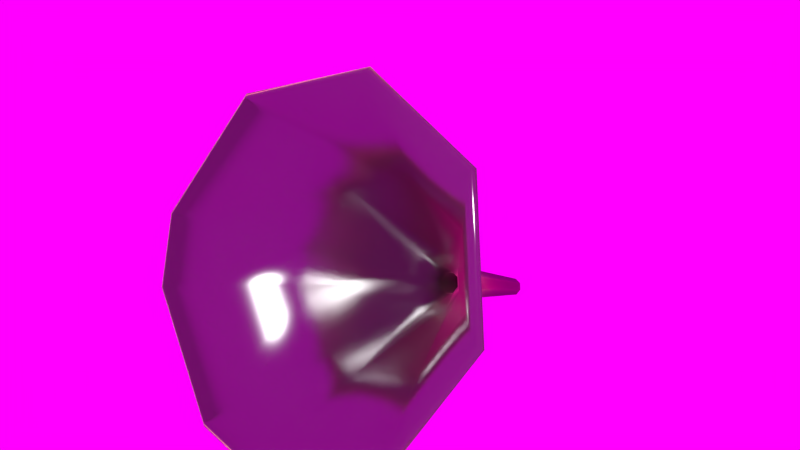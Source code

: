 # Source: Funnel003.blend  (saved by Blender 2.91.10; exported with 4.5.12 LTS)
import bpy
from mathutils import Matrix  # noqa: F401  (used for matrix-valued properties, if any)

bpy.ops.wm.read_factory_settings(use_empty=True)
scene = bpy.context.scene
scene.name = 'Scene'

# ---- images (referenced by path relative to the original .blend; pixels are not part of the script)
import os
ASSET_DIR = os.environ.get("B2B_ASSET_DIR", "")  # directory of the original .blend (textures are referenced by path, not embedded)
HERE = os.path.dirname(os.path.abspath(__file__))  # packed textures are extracted next to this script under _unpacked/

def load_image(name, relpath, width, height, colorspace="sRGB"):
    """Load a texture the original file referenced (path relative to the .blend, or extracted next to this script)."""
    p = next((c for c in (os.path.join(HERE, relpath), os.path.join(ASSET_DIR, relpath)) if relpath and os.path.exists(c)), "")
    if p:
        img = bpy.data.images.load(p, check_existing=True)
        img.name = name
    else:  # same state as the original file: an image datablock whose file is absent (Cycles renders it pink)
        img = bpy.data.images.new(name, width, height)
        img.source = "FILE"
        img.filepath = "//" + (relpath or name)
    img.colorspace_settings.name = colorspace
    return img
img_metalbare0074_1_m_jpg_001 = load_image('MetalBare0074_1_M.jpg.001', 'textures/MetalBare0074_1_M.jpg', 1024, 1024, 'sRGB')
img_decalsstain0025_2_s_jpg = load_image('DecalsStain0025_2_S.jpg', 'textures/DecalsStain0025_2_S.jpg', 1024, 1024, 'sRGB')
img_fiberglass0006_m_jpg_003 = load_image('Fiberglass0006_M.jpg.003', 'textures/Fiberglass0006_M.jpg', 1024, 1024, 'sRGB')
img_metal_v2_1081_jpg = load_image('Metal_V2_1081.JPG', 'textures/Metal_V2_1081.JPG', 1024, 1024, 'sRGB')
img_splatterplastic0026_s_jpg = load_image('SplatterPlastic0026_S.jpg', 'textures/SplatterPlastic0026_S.jpg', 1024, 1024, 'sRGB')
img_metalbare0099_2_s_jpg = load_image('MetalBare0099_2_S.jpg', 'textures/MetalBare0099_2_S.jpg', 1024, 1024, 'sRGB')
img_sf_ggp_hdr = load_image('SF_GGP.hdr', 'textures/SF_GGP.hdr', 1024, 1024, 'sRGB')

# ---- materials (node trees are filled in below, after node groups)
mat_material = bpy.data.materials.new('Material')
mat_material.alpha_threshold = 0.0
mat_material.roughness = 0.5
mat_material.line_color = (0.0, 0.0, 0.0, 1.0)

# ---- material node trees
mat_material.use_nodes = True; mat_material.node_tree.nodes.clear()
_N = mat_material.node_tree.nodes; _L = mat_material.node_tree.links
n0 = _N.new('ShaderNodeBsdfDiffuse'); n0.name = 'Diffuse BSDF.003'; n0.location = (102, 2370)
n1 = _N.new('ShaderNodeHueSaturation'); n1.name = 'Hue Saturation Value'; n1.location = (-78, 2467)
n1.inputs[1].default_value = 1.3
n2 = _N.new('ShaderNodeBsdfAnisotropic'); n2.name = 'Glossy BSDF.001'; n2.location = (120, 2230)
n2.distribution = 'BECKMANN'
n3 = _N.new('ShaderNodeMixShader'); n3.name = 'Mix Shader.004'; n3.location = (379, 2257)
n3.width = 150
n3.inputs[0].default_value = 0.3
n4 = _N.new('ShaderNodeBsdfTranslucent'); n4.name = 'Translucent BSDF.001'; n4.location = (417, 2080)
n4.width = 150
n5 = _N.new('ShaderNodeMixShader'); n5.name = 'Mix Shader.005'; n5.location = (713, 2271)
n5.width = 150
n5.inputs[0].default_value = 0.4
n6 = _N.new('ShaderNodeTexImage'); n6.name = 'Image Texture.005'; n6.location = (381, 2573)
n6.width = 150
n6.image = img_metalbare0074_1_m_jpg_001
n6.projection = 'BOX'
n7 = _N.new('ShaderNodeBrightContrast'); n7.name = 'Bright/Contrast.005'; n7.location = (675, 2526)
n7.inputs[1].default_value = -0.1
n8 = _N.new('ShaderNodeValToRGB'); n8.name = 'ColorRamp.002'; n8.location = (916, 2594)
while len(n8.color_ramp.elements) > 1: n8.color_ramp.elements.remove(n8.color_ramp.elements[-1])
n8.color_ramp.elements[0].position = 0.04545; n8.color_ramp.elements[0].color = (1.0, 1.0, 1.0, 1.0)
_e = n8.color_ramp.elements.new(0.05); _e.color = (1.0, 1.0, 1.0, 1.0)
n9 = _N.new('ShaderNodeBsdfDiffuse'); n9.name = 'Diffuse BSDF.004'; n9.location = (856, 2378)
n10 = _N.new('ShaderNodeTexImage'); n10.name = 'Image Texture.003'; n10.location = (-442, 2142)
n10.width = 150
n10.image = img_decalsstain0025_2_s_jpg
n11 = _N.new('ShaderNodeTexImage'); n11.name = 'Image Texture.004'; n11.location = (-481, 2576)
n11.width = 150
n11.image = img_fiberglass0006_m_jpg_003
n11.projection = 'BOX'
n12 = _N.new('ShaderNodeBrightContrast'); n12.name = 'Bright/Contrast.003'; n12.location = (-270, 2465)
n12.inputs[1].default_value = 0.2
n12.inputs[2].default_value = -0.2
n13 = _N.new('ShaderNodeMixShader'); n13.name = 'Mix Shader.006'; n13.location = (1241, 2291)
n13.width = 150
n14 = _N.new('ShaderNodeMapping'); n14.name = 'Mapping.001'; n14.location = (-755, 2325)
n14.inputs[3].default_value = (1.0, 1.5, 1.0)
n15 = _N.new('ShaderNodeEmission'); n15.name = 'Emission'; n15.location = (1952, 2497)
n15.width = 150
n15.inputs[0].default_value = (0.8, 0.8, 0.8, 1.0)
n16 = _N.new('ShaderNodeTexImage'); n16.name = 'Image Texture.006'; n16.location = (1247, 2562)
n16.width = 150
n16.image = img_metal_v2_1081_jpg
n16.projection = 'BOX'
n17 = _N.new('ShaderNodeBsdfDiffuse'); n17.name = 'Diffuse BSDF.005'; n17.location = (1619, 2357)
n18 = _N.new('ShaderNodeValToRGB'); n18.name = 'ColorRamp.003'; n18.location = (1479, 2723)
while len(n18.color_ramp.elements) > 1: n18.color_ramp.elements.remove(n18.color_ramp.elements[-1])
n18.color_ramp.elements[0].position = 0.08636; n18.color_ramp.elements[0].color = (0.3662, 0.3662, 0.3662, 1.0)
_e = n18.color_ramp.elements.new(0.09545); _e.color = (1.0, 1.0, 1.0, 1.0)
n19 = _N.new('ShaderNodeMix'); n19.name = 'Mix.002'; n19.location = (1322, 2041)
n19.width = 100
n19.data_type = 'RGBA'
n19.inputs[0].default_value = 1.0
n20 = _N.new('ShaderNodeMix'); n20.name = 'Mix.003'; n20.location = (2091, 2173)
n20.width = 100
n20.data_type = 'RGBA'
n20.inputs[0].default_value = 0.98
n21 = _N.new('ShaderNodeBrightContrast'); n21.name = 'Bright/Contrast.004'; n21.location = (-202, 2286)
n21.inputs[2].default_value = -0.2
n22 = _N.new('ShaderNodeBsdfAnisotropic'); n22.name = 'Glossy BSDF.002'; n22.location = (2271, 2461)
n22.distribution = 'BECKMANN'
n22.inputs[0].default_value = (0.8, 0.6718, 0.399, 1.0)
n22.inputs[1].default_value = 0.3162
n23 = _N.new('ShaderNodeMixShader'); n23.name = 'Mix Shader.008'; n23.location = (2528, 2369)
n23.width = 150
n23.inputs[0].default_value = 0.9
n24 = _N.new('ShaderNodeMixShader'); n24.name = 'Mix Shader.007'; n24.location = (2042, 2346)
n24.width = 150
n25 = _N.new('ShaderNodeBsdfAnisotropic'); n25.name = 'Glossy BSDF'; n25.location = (1834, 69)
n25.distribution = 'BECKMANN'
n25.inputs[1].default_value = 0.5477
n26 = _N.new('ShaderNodeBsdfDiffuse'); n26.name = 'Diffuse BSDF'; n26.location = (1830, 209)
n26.inputs[0].default_value = (1.0, 0.8193, 0.4151, 1.0)
n27 = _N.new('ShaderNodeMixShader'); n27.name = 'Mix Shader'; n27.location = (2027, 159)
n27.width = 150
n27.inputs[0].default_value = 0.3
n28 = _N.new('ShaderNodeTexImage'); n28.name = 'Image Texture.001'; n28.location = (1724, -154)
n28.width = 150
n28.image = img_metalbare0074_1_m_jpg_001
n28.projection = 'BOX'
n29 = _N.new('ShaderNodeMixShader'); n29.name = 'Mix Shader.001'; n29.location = (2422, 190)
n29.width = 150
n30 = _N.new('ShaderNodeBsdfDiffuse'); n30.name = 'Diffuse BSDF.001'; n30.location = (2189, -91)
n31 = _N.new('ShaderNodeTexImage'); n31.name = 'Image Texture.002'; n31.location = (2424, -131)
n31.width = 150
n31.image = img_splatterplastic0026_s_jpg
n31.projection = 'BOX'
n32 = _N.new('ShaderNodeInvert'); n32.name = 'Invert'; n32.location = (2659, 348)
n32.width = 90
n33 = _N.new('ShaderNodeBsdfDiffuse'); n33.name = 'Diffuse BSDF.002'; n33.location = (2779, 7)
n34 = _N.new('ShaderNodeMix'); n34.name = 'Mix'; n34.location = (2635, -75)
n34.width = 100
n34.data_type = 'RGBA'
n34.inputs[0].default_value = 1.0
n34.inputs[7].default_value = (0.09638, 0.06421, 0.06591, 1.0)
n35 = _N.new('ShaderNodeRGBToBW'); n35.name = 'RGB to BW'; n35.location = (2544, 319)
n35.width = 80
n36 = _N.new('ShaderNodeRGBToBW'); n36.name = 'RGB to BW.001'; n36.location = (2093, -9)
n36.width = 80
n37 = _N.new('ShaderNodeBrightContrast'); n37.name = 'Bright/Contrast'; n37.location = (1920, -150)
n37.inputs[1].default_value = -0.3
n37.inputs[2].default_value = 0.2
n38 = _N.new('ShaderNodeBrightContrast'); n38.name = 'Bright/Contrast.002'; n38.location = (2208, 96)
n38.inputs[1].default_value = 0.668
n38.inputs[2].default_value = 1.0
n39 = _N.new('ShaderNodeMixShader'); n39.name = 'Mix Shader.002'; n39.location = (2978, 114)
n39.width = 150
n40 = _N.new('ShaderNodeTexImage'); n40.name = 'Image Texture'; n40.location = (1359, 168)
n40.width = 150
n40.image = img_metalbare0099_2_s_jpg
n40.projection = 'BOX'
n41 = _N.new('ShaderNodeValToRGB'); n41.name = 'ColorRamp'; n41.location = (1561, 106)
n41.width = 233
while len(n41.color_ramp.elements) > 1: n41.color_ramp.elements.remove(n41.color_ramp.elements[-1])
n41.color_ramp.elements[0].position = 0.1604; n41.color_ramp.elements[0].color = (0.417, 0.4105, 0.3911, 1.0)
_e = n41.color_ramp.elements.new(0.4654); _e.color = (0.6324, 0.6324, 0.6324, 1.0)
n42 = _N.new('ShaderNodeTexImage'); n42.name = 'Image Texture.007'; n42.location = (2407, -422)
n42.width = 150
n42.image = img_metalbare0099_2_s_jpg
n42.projection = 'BOX'
n43 = _N.new('ShaderNodeBsdfAnisotropic'); n43.name = 'Glossy BSDF.003'; n43.location = (3105, -87)
n43.distribution = 'BECKMANN'
n43.inputs[1].default_value = 0.2646
n44 = _N.new('ShaderNodeBrightContrast'); n44.name = 'Bright/Contrast.001'; n44.location = (2805, 312)
n44.inputs[2].default_value = 1.0
n45 = _N.new('ShaderNodeMix'); n45.name = 'Mix.001'; n45.location = (3127, -301)
n45.width = 100
n45.data_type = 'RGBA'
n45.inputs[0].default_value = 0.998
n46 = _N.new('ShaderNodeMix'); n46.name = 'Mix.004'; n46.location = (3558, -197)
n46.width = 100
n46.data_type = 'RGBA'
n46.inputs[0].default_value = 0.002
n47 = _N.new('ShaderNodeValToRGB'); n47.name = 'ColorRamp.001'; n47.location = (2713, -348)
n47.width = 233
while len(n47.color_ramp.elements) > 1: n47.color_ramp.elements.remove(n47.color_ramp.elements[-1])
n47.color_ramp.elements[0].position = 0.1981; n47.color_ramp.elements[0].color = (0.09382, 0.09382, 0.09382, 1.0)
_e = n47.color_ramp.elements.new(0.3758); _e.color = (0.3059, 0.3059, 0.3059, 1.0)
n48 = _N.new('ShaderNodeMixShader'); n48.name = 'Mix Shader.003'; n48.location = (3408, 99)
n48.width = 150
n49 = _N.new('ShaderNodeBsdfTranslucent'); n49.name = 'Translucent BSDF'; n49.location = (3472, -69)
n49.width = 150
n49.inputs[0].default_value = (1.0, 0.891, 0.607, 1.0)
n50 = _N.new('ShaderNodeInvert'); n50.name = 'Invert.001'; n50.location = (3277, -347)
n50.width = 90
n51 = _N.new('ShaderNodeFresnel'); n51.name = 'Fresnel'; n51.location = (3660, 236)
n51.width = 150
n51.inputs[0].default_value = 1.46
n52 = _N.new('ShaderNodeMixShader'); n52.name = 'Mix Shader.009'; n52.location = (3906, 110)
n52.width = 150
n53 = _N.new('ShaderNodeTexCoord'); n53.name = 'Texture Coordinate'; n53.location = (1151, 153)
n53.width = 150
n54 = _N.new('ShaderNodeTexImage'); n54.name = 'Image Texture.008'; n54.location = (3501, 560)
n54.width = 150
n54.image = img_metal_v2_1081_jpg
n54.projection = 'BOX'
n55 = _N.new('ShaderNodeBrightContrast'); n55.name = 'Bright/Contrast.006'; n55.location = (3690, 457)
n55.inputs[2].default_value = 0.1
n56 = _N.new('ShaderNodeBsdfDiffuse'); n56.name = 'Diffuse BSDF.006'; n56.location = (4059, 298)
n57 = _N.new('ShaderNodeHueSaturation'); n57.name = 'Hue Saturation Value.001'; n57.location = (3871, 419)
n57.inputs[1].default_value = 1.2
n58 = _N.new('ShaderNodeValToRGB'); n58.name = 'ColorRamp.004'; n58.location = (4108, 590)
while len(n58.color_ramp.elements) > 1: n58.color_ramp.elements.remove(n58.color_ramp.elements[-1])
n58.color_ramp.elements[0].position = 0.04091; n58.color_ramp.elements[0].color = (0.1498, 0.1498, 0.1498, 1.0)
_e = n58.color_ramp.elements.new(0.1636); _e.color = (1.0, 1.0, 1.0, 1.0)
n59 = _N.new('ShaderNodeOutputMaterial'); n59.name = 'Material Output'; n59.location = (5258, 16)
n59.width = 119
n60 = _N.new('ShaderNodeMixShader'); n60.name = 'Mix Shader.010'; n60.location = (4394, 158)
n60.width = 150
n61 = _N.new('ShaderNodeMixShader'); n61.name = 'Mix Shader.011'; n61.location = (4859, 154)
n61.width = 150
n62 = _N.new('ShaderNodeBsdfAnisotropic'); n62.name = 'Glossy BSDF.004'; n62.location = (4406, 40)
n62.distribution = 'BECKMANN'
n62.inputs[1].default_value = 0.3162
n63 = _N.new('ShaderNodeValToRGB'); n63.name = 'ColorRamp.005'; n63.location = (4489, 445)
n63.width = 231
while len(n63.color_ramp.elements) > 1: n63.color_ramp.elements.remove(n63.color_ramp.elements[-1])
n63.color_ramp.elements[0].position = 0.0; n63.color_ramp.elements[0].color = (0.0, 0.0, 0.0, 1.0)
_e = n63.color_ramp.elements.new(0.2952); _e.color = (0.04877, 0.04877, 0.04877, 1.0)
n64 = _N.new('ShaderNodeDisplacement'); n64.name = 'Displacement'; n64.location = (4408, -91)
n64.inputs[1].default_value = 0.0
n64.inputs[2].default_value = 0.1
n65 = _N.new('ShaderNodeMath'); n65.name = 'Math'; n65.location = (-41, 2258)
n65.operation = 'POWER'
n65.inputs[2].default_value = 0.0
_L.new(n14.outputs[0], n10.inputs[0])
_L.new(n10.outputs[0], n21.inputs[0])
_L.new(n3.outputs[0], n5.inputs[1])
_L.new(n2.outputs[0], n3.inputs[2])
_L.new(n0.outputs[0], n3.inputs[1])
_L.new(n11.outputs[0], n12.inputs[0])
_L.new(n14.outputs[0], n11.inputs[0])
_L.new(n12.outputs[0], n1.inputs[4])
_L.new(n1.outputs[0], n0.inputs[0])
_L.new(n4.outputs[0], n5.inputs[2])
_L.new(n11.outputs[0], n4.inputs[0])
_L.new(n6.outputs[0], n7.inputs[0])
_L.new(n7.outputs[0], n9.inputs[0])
_L.new(n7.outputs[0], n8.inputs[0])
_L.new(n9.outputs[0], n13.inputs[1])
_L.new(n8.outputs[0], n13.inputs[0])
_L.new(n14.outputs[0], n6.inputs[0])
_L.new(n5.outputs[0], n13.inputs[2])
_L.new(n19.outputs[2], n20.inputs[7])
_L.new(n11.outputs[0], n19.inputs[6])
_L.new(n13.outputs[0], n24.inputs[2])
_L.new(n17.outputs[0], n24.inputs[1])
_L.new(n14.outputs[0], n16.inputs[0])
_L.new(n16.outputs[0], n18.inputs[0])
_L.new(n18.outputs[0], n24.inputs[0])
_L.new(n16.outputs[0], n17.inputs[0])
_L.new(n18.outputs[0], n20.inputs[6])
_L.new(n24.outputs[0], n23.inputs[2])
_L.new(n22.outputs[0], n23.inputs[1])
_L.new(n26.outputs[0], n27.inputs[1])
_L.new(n25.outputs[0], n27.inputs[2])
_L.new(n53.outputs[0], n40.inputs[0])
_L.new(n40.outputs[0], n41.inputs[0])
_L.new(n41.outputs[0], n25.inputs[0])
_L.new(n27.outputs[0], n29.inputs[1])
_L.new(n29.outputs[0], n39.inputs[1])
_L.new(n30.outputs[0], n29.inputs[2])
_L.new(n28.outputs[0], n37.inputs[0])
_L.new(n53.outputs[0], n28.inputs[0])
_L.new(n37.outputs[0], n30.inputs[0])
_L.new(n37.outputs[0], n36.inputs[0])
_L.new(n39.outputs[0], n48.inputs[1])
_L.new(n33.outputs[0], n39.inputs[2])
_L.new(n53.outputs[0], n31.inputs[0])
_L.new(n31.outputs[0], n34.inputs[6])
_L.new(n31.outputs[0], n35.inputs[0])
_L.new(n35.outputs[0], n32.inputs[1])
_L.new(n44.outputs[0], n39.inputs[0])
_L.new(n32.outputs[0], n44.inputs[0])
_L.new(n34.outputs[2], n33.inputs[0])
_L.new(n36.outputs[0], n38.inputs[0])
_L.new(n38.outputs[0], n29.inputs[0])
_L.new(n48.outputs[0], n52.inputs[1])
_L.new(n43.outputs[0], n48.inputs[2])
_L.new(n42.outputs[0], n47.inputs[0])
_L.new(n44.outputs[0], n48.inputs[0])
_L.new(n44.outputs[0], n45.inputs[6])
_L.new(n45.outputs[2], n46.inputs[6])
_L.new(n47.outputs[0], n43.inputs[0])
_L.new(n53.outputs[0], n42.inputs[0])
_L.new(n42.outputs[0], n50.inputs[1])
_L.new(n49.outputs[0], n52.inputs[2])
_L.new(n50.outputs[0], n46.inputs[7])
_L.new(n51.outputs[0], n52.inputs[0])
_L.new(n60.outputs[0], n61.inputs[1])
_L.new(n52.outputs[0], n60.inputs[2])
_L.new(n56.outputs[0], n60.inputs[1])
_L.new(n54.outputs[0], n55.inputs[0])
_L.new(n53.outputs[0], n54.inputs[0])
_L.new(n55.outputs[0], n57.inputs[4])
_L.new(n57.outputs[0], n56.inputs[0])
_L.new(n57.outputs[0], n58.inputs[0])
_L.new(n58.outputs[0], n60.inputs[0])
_L.new(n61.outputs[0], n59.inputs[0])
_L.new(n62.outputs[0], n61.inputs[2])
_L.new(n58.outputs[0], n63.inputs[0])
_L.new(n63.outputs[0], n61.inputs[0])
_L.new(n46.outputs[2], n64.inputs[0])
_L.new(n64.outputs[0], n59.inputs[2])
_L.new(n21.outputs[0], n65.inputs[0])
_L.new(n65.outputs[0], n2.inputs[1])
n59.is_active_output = True

# ---- world
world_world = bpy.data.worlds.new('World'); scene.world = world_world
world_world.use_nodes = True; world_world.node_tree.nodes.clear()
_N = world_world.node_tree.nodes; _L = world_world.node_tree.links
n0 = _N.new('ShaderNodeOutputWorld'); n0.name = 'World Output'; n0.location = (300, 300)
n0.width = 120
n1 = _N.new('ShaderNodeBackground'); n1.name = 'Background'; n1.location = (10, 300)
n1.width = 150
n2 = _N.new('ShaderNodeTexEnvironment'); n2.name = 'Environment Texture'; n2.location = (-190, 300)
n2.width = 150
n2.image = img_sf_ggp_hdr
_L.new(n1.outputs[0], n0.inputs[0])
_L.new(n2.outputs[0], n1.inputs[0])
n0.is_active_output = True
world_world.color = (0.05088, 0.05088, 0.05088)
world_world.use_sun_shadow = False
world_world.sun_shadow_jitter_overblur = 0.0
world_world.cycles.sampling_method = 'MANUAL'
world_world.cycles.sample_map_resolution = 256

# ---- meshes
me_funnel = bpy.data.meshes.new('Funnel')
me_funnel.from_pydata([(2.41e-19, 0.05495, 0.2224), (-0.08839, 0.03886, 0.1895), (-0.125, -3.725e-09, 0.1101), (-0.1155, -0.02103, 0.06714), (-0.04784, -0.05077, 0.006376), (-1.887e-08, -0.05495, -0.00217), (0.08839, -0.03886, 0.03071), (0.125, 0.0, 0.1101), (0.08839, 0.03886, 0.1895), (-6.01e-09, 0.1404, 0.05573), (-0.009113, 0.1387, 0.05234), (-0.01289, 0.1347, 0.04416), (-0.01191, 0.1326, 0.03973), (-0.004932, 0.1295, 0.03346), (-7.956e-09, 0.1291, 0.03258), (0.009113, 0.1307, 0.03597), (0.01289, 0.1347, 0.04416), (0.009113, 0.1387, 0.05234), (-6.946e-09, 0.2188, 0.01015), (-0.004551, 0.218, 0.008458), (-0.006436, 0.216, 0.00437), (-0.005946, 0.2149, 0.002158), (-0.002463, 0.2134, -0.0009703), (-7.918e-09, 0.2132, -0.00141), (0.004551, 0.214, 0.0002828), (0.006436, 0.216, 0.00437), (0.004551, 0.218, 0.008458), (0.04835, 0.0893, 0.1202), (-1.336e-08, 0.03798, 0.01538), (-0.04835, 0.0893, 0.1202), (0.04835, 0.04678, 0.03337), (-0.06838, 0.06804, 0.0768), (-0.06318, 0.05654, 0.05329), (0.06838, 0.06804, 0.0768), (-0.02617, 0.04027, 0.02006), (-3.035e-09, 0.0981, 0.1382), (0.01837, 0.1271, 0.06836), (-9.231e-09, 0.1076, 0.02852), (-0.01837, 0.1271, 0.06836), (0.01837, 0.1109, 0.03536), (-0.02598, 0.119, 0.05186), (-0.024, 0.1146, 0.04293), (0.02598, 0.119, 0.05186), (-0.009941, 0.1084, 0.0303), (-5.308e-09, 0.1304, 0.07519), (2.365e-19, 0.05089, 0.2203), (-0.0858, 0.03526, 0.1884), (-0.1213, -0.002457, 0.1113), (-0.1121, -0.02287, 0.0696), (-0.04643, -0.05174, 0.01062), (-1.887e-08, -0.0558, 0.002321), (0.0858, -0.04018, 0.03424), (0.1213, -0.002457, 0.1113), (0.0858, 0.03526, 0.1884), (-6.01e-09, 0.1369, 0.05277), (-0.006151, 0.1358, 0.05048), (-0.008698, 0.1331, 0.04496), (-0.008036, 0.1316, 0.04197), (-0.003329, 0.1296, 0.03774), (-7.956e-09, 0.1293, 0.03715), (0.006151, 0.1304, 0.03944), (0.008698, 0.1331, 0.04496), (0.006151, 0.1358, 0.05048), (-6.06e-09, 0.1404, 0.05014), (-0.005569, 0.1394, 0.04807), (-0.007875, 0.137, 0.04307), (-0.007276, 0.1356, 0.04036), (-0.003014, 0.1338, 0.03653), (-7.935e-09, 0.1335, 0.03599), (0.005569, 0.1345, 0.03806), (0.007875, 0.137, 0.04307), (0.005569, 0.1394, 0.04807), (-6.946e-09, 0.2166, 0.006193), (-0.001327, 0.2163, 0.005699), (-0.001877, 0.2157, 0.004507), (-0.001734, 0.2154, 0.003862), (-0.0007181, 0.215, 0.00295), (-7.918e-09, 0.2149, 0.002822), (0.001327, 0.2151, 0.003315), (0.001877, 0.2157, 0.004507), (0.001327, 0.2163, 0.005699), (-7.918e-09, 0.2141, 0.003144), (0.001368, 0.2156, 0.006111), (-0.0007404, 0.2142, 0.003277), (0.001935, 0.215, 0.004882), (-0.001788, 0.2146, 0.004217), (-0.001935, 0.215, 0.004882), (0.001368, 0.2144, 0.003653), (-6.938e-09, 0.2158, 0.00662), (-0.001368, 0.2156, 0.006111), (-0.001879, 0.2063, 0.01122), (-6.831e-09, 0.2066, 0.01192), (-7.92e-09, 0.2043, 0.007146), (-0.001017, 0.2044, 0.007327), (0.001879, 0.2063, 0.01122), (0.002658, 0.2055, 0.009533), (-0.002456, 0.205, 0.008619), (0.001879, 0.2046, 0.007845), (-0.002658, 0.2055, 0.009533), (0.04576, 0.0857, 0.1191), (-1.336e-08, 0.03713, 0.01987), (-0.04576, 0.0857, 0.1191), (0.04576, 0.04546, 0.0369), (-0.06472, 0.06558, 0.078), (-0.05979, 0.05469, 0.05576), (0.06472, 0.06558, 0.078), (-0.02477, 0.0393, 0.0243), (-3.035e-09, 0.09404, 0.1361), (0.01578, 0.1235, 0.06723), (-9.231e-09, 0.1067, 0.03301), (-0.01578, 0.1235, 0.06723), (0.01578, 0.1096, 0.03889), (-0.02232, 0.1165, 0.05306), (-0.02062, 0.1128, 0.04539), (0.02232, 0.1165, 0.05306), (-0.008541, 0.1075, 0.03454), (-5.308e-09, 0.1264, 0.07311)], [], [(28, 5, 4, 34), (30, 6, 5, 28), (31, 2, 1, 29), (33, 7, 6, 30), (34, 4, 3, 32), (32, 3, 2, 31), (27, 8, 7, 33), (0, 35, 29, 1), (17, 26, 18, 9), (11, 10, 19, 20), (36, 42, 16, 17), (16, 15, 24, 25), (14, 13, 22, 23), (12, 11, 20, 21), (17, 16, 25, 26), (13, 12, 21, 22), (14, 23, 24, 15), (36, 44, 35, 27), (10, 9, 18, 19), (29, 35, 44, 38), (37, 28, 34, 43), (49, 106, 104, 48), (39, 30, 28, 37), (40, 31, 29, 38), (42, 33, 30, 39), (43, 34, 32, 41), (41, 32, 31, 40), (27, 33, 42, 36), (38, 44, 9, 10), (14, 37, 43, 13), (15, 39, 37, 14), (11, 40, 38, 10), (16, 42, 39, 15), (13, 43, 41, 12), (12, 41, 40, 11), (53, 45, 107, 99), (108, 116, 54, 62), (47, 103, 101, 46), (103, 47, 48, 104), (105, 52, 53, 99), (107, 45, 46, 101), (52, 105, 102, 51), (63, 64, 90, 91), (57, 58, 67, 66), (65, 56, 57, 66), (61, 62, 71, 70), (54, 55, 64, 63), (62, 54, 63, 71), (67, 58, 59, 68), (59, 60, 69, 68), (55, 56, 65, 64), (73, 89, 86, 74), (81, 92, 97, 87), (64, 65, 98, 90), (87, 84, 79, 78), (81, 87, 78, 77), (98, 65, 66, 96), (69, 70, 95, 97), (66, 67, 93, 96), (70, 71, 94, 95), (93, 67, 68, 92), (99, 107, 116, 108), (82, 80, 79, 84), (89, 73, 72, 88), (80, 82, 88, 72), (94, 71, 63, 91), (61, 114, 108, 62), (74, 86, 85, 75), (92, 68, 69, 97), (76, 83, 81, 77), (85, 83, 76, 75), (51, 102, 100, 50), (90, 98, 86, 89), (91, 90, 89, 88), (82, 94, 91, 88), (86, 98, 96, 85), (97, 95, 84, 87), (96, 93, 83, 85), (95, 94, 82, 84), (83, 93, 92, 81), (116, 107, 101, 110), (115, 106, 100, 109), (0, 1, 46, 45), (100, 102, 111, 109), (101, 103, 112, 110), (102, 105, 114, 111), (104, 106, 115, 113), (112, 103, 104, 113), (114, 105, 99, 108), (54, 116, 110, 55), (58, 115, 109, 59), (109, 111, 60, 59), (110, 112, 56, 55), (111, 114, 61, 60), (113, 115, 58, 57), (56, 112, 113, 57), (60, 61, 70, 69), (21, 75, 76, 22), (2, 3, 48, 47), (3, 4, 49, 48), (25, 79, 80, 26), (1, 2, 47, 46), (25, 24, 78, 79), (6, 7, 52, 51), (19, 73, 74, 20), (5, 6, 51, 50), (24, 23, 77, 78), (8, 0, 45, 53), (19, 18, 72, 73), (7, 8, 53, 52), (23, 22, 76, 77), (4, 5, 50, 49), (27, 35, 0, 8), (26, 80, 72, 18), (21, 20, 74, 75), (17, 9, 44, 36), (106, 49, 50, 100)])
me_funnel.polygons.foreach_set('use_smooth', [True] * 117)
_uv = me_funnel.uv_layers.new(name='UVMap')
_uv.uv.foreach_set('vector', [-0.1787, -0.7775, -0.1787, -1.116, -0.3529, -1.101, -0.274, -0.7691, -0.002676, -0.7454, 0.1431, -1.057, -0.1787, -1.116, -0.1787, -0.7775, -0.793, -0.9494, -1.041, -0.8281, -0.8993, -0.5391, -0.7156, -0.7913, -1.106, 0.3905, -1.353, 0.5117, -1.495, 0.2227, -1.183, 0.2323, -0.274, -0.7691, -0.3529, -1.101, -0.5992, -0.9923, -0.4088, -0.7099, -0.8349, -1.035, -1.117, -0.9846, -1.041, -0.8281, -0.793, -0.9494, -1.028, 0.5486, -1.212, 0.8008, -1.353, 0.5117, -1.106, 0.3905, -0.7181, 1.6, -0.7181, 1.294, -0.8941, 1.229, -1.04, 1.481, 0.8545, 0.4681, 0.8379, 0.7568, 0.8213, 0.7598, 0.8213, 0.4742, -0.5502, -1.068, -0.5356, -1.038, -0.2469, -1.198, -0.2542, -1.213, -0.8906, 0.3597, -0.92, 0.2996, -0.8627, 0.2716, -0.8481, 0.3014, -0.8627, 0.2716, -0.8773, 0.2418, -0.574, 0.1119, -0.5667, 0.1267, -0.1787, -0.4458, -0.1967, -0.4443, -0.1877, -0.1387, -0.1787, -0.1395, -0.5581, -1.084, -0.5502, -1.068, -0.2542, -1.213, -0.2582, -1.221, -0.8481, 0.3014, -0.8627, 0.2716, -0.5667, 0.1267, -0.5594, 0.1416, -0.5693, -1.107, -0.5581, -1.084, -0.2582, -1.221, -0.2637, -1.233, -0.1787, -0.4458, -0.1787, -0.1395, -0.1622, -0.1365, -0.1455, -0.4398, -0.6512, 1.04, -0.7181, 1.065, -0.7181, 1.294, -0.542, 1.229, 0.7881, 0.4681, 0.8213, 0.4742, 0.8213, 0.7598, 0.8047, 0.7568, -0.8941, 1.229, -0.7181, 1.294, -0.7181, 1.065, -0.785, 1.04, -0.1787, -0.5241, -0.1787, -0.7775, -0.274, -0.7691, -0.2149, -0.5209, 1.293, -0.2487, 1.372, 0.0828, 1.244, 0.1389, 1.054, -0.1436, -0.1118, -0.5119, -0.002676, -0.7454, -0.1787, -0.7775, -0.1787, -0.5241, -0.6075, -1.04, -0.793, -0.9494, -0.7156, -0.7913, -0.5781, -0.9801, -0.92, 0.2996, -1.106, 0.3905, -1.183, 0.2323, -0.9494, 0.2396, -0.2149, -0.5209, -0.274, -0.7691, -0.4088, -0.7099, -0.2661, -0.4984, -0.6234, -1.073, -0.8349, -1.035, -0.793, -0.9494, -0.6075, -1.04, -1.028, 0.5486, -1.106, 0.3905, -0.92, 0.2996, -0.8906, 0.3597, -0.785, 1.04, -0.7181, 1.065, -0.7181, 0.9937, -0.7513, 0.9814, -0.1787, -0.4458, -0.1787, -0.5241, -0.2149, -0.5209, -0.1967, -0.4443, -0.1455, -0.4398, -0.1118, -0.5119, -0.1787, -0.5241, -0.1787, -0.4458, -0.5502, -1.068, -0.6075, -1.04, -0.5781, -0.9801, -0.5356, -1.038, -0.8627, 0.2716, -0.92, 0.2996, -0.9494, 0.2396, -0.8773, 0.2418, -0.1967, -0.4443, -0.2149, -0.5209, -0.2661, -0.4984, -0.2221, -0.4331, -0.5581, -1.084, -0.6234, -1.073, -0.6075, -1.04, -0.5502, -1.068, -0.4057, 1.477, -0.7181, 1.593, -0.7181, 1.286, -0.5515, 1.224, -0.6606, 1.036, -0.7181, 1.057, -0.7181, 0.9829, -0.6957, 0.9746, 0.5987, -0.434, 0.8465, -0.5553, 0.9197, -0.4056, 0.7361, -0.1534, 0.8465, -0.5553, 0.5987, -0.434, 0.5244, -0.5859, 0.8068, -0.6363, 0.4441, 1.399, 0.1964, 1.52, 0.3337, 1.801, 0.5174, 1.548, -0.7181, 1.286, -0.7181, 1.593, -1.03, 1.477, -0.8847, 1.224, 0.1964, 1.52, 0.4441, 1.399, 0.3709, 1.249, 0.05906, 1.239, 0.713, 0.1913, 0.6927, 0.1876, 0.7062, 0.4311, 0.713, 0.4324, 1.433, 0.419, 1.45, 0.4114, 1.451, 0.4268, 1.435, 0.4336, 1.106, -0.6825, 1.092, -0.6756, 1.087, -0.6865, 1.102, -0.6923, 0.6899, 1.278, 0.6998, 1.299, 0.7129, 1.29, 0.704, 1.272, 0.713, 0.1785, 0.6906, 0.1744, 0.6927, 0.1876, 0.713, 0.1913, 0.7354, 0.1744, 0.713, 0.1785, 0.713, 0.1913, 0.7333, 0.1876, 1.451, 0.4268, 1.45, 0.4114, 1.462, 0.4104, 1.462, 0.4258, 1.462, 0.4104, 1.484, 0.4145, 1.482, 0.4295, 1.462, 0.4258, 1.102, -0.6555, 1.092, -0.6756, 1.106, -0.6825, 1.115, -0.6643, 1.395, -0.8185, 1.393, -0.817, 1.39, -0.8215, 1.393, -0.8229, 1.462, 0.7193, 1.462, 0.6836, 1.469, 0.6848, 1.467, 0.7202, 1.115, -0.6643, 1.106, -0.6825, 1.356, -0.8046, 1.359, -0.7984, 0.9859, 1.128, 0.9881, 1.133, 0.9908, 1.131, 0.9887, 1.127, 1.462, 0.7193, 1.467, 0.7202, 1.467, 0.7231, 1.462, 0.7222, 1.356, -0.8046, 1.106, -0.6825, 1.102, -0.6923, 1.354, -0.8079, 0.6951, 1.253, 0.704, 1.272, 0.9535, 1.149, 0.9505, 1.143, 1.102, -0.6923, 1.095, -0.7063, 1.352, -0.8126, 1.354, -0.8079, 0.704, 1.272, 0.7129, 1.29, 0.9565, 1.156, 0.9535, 1.149, 1.458, 0.6839, 1.451, 0.4268, 1.462, 0.4258, 1.462, 0.6836, -0.5515, 1.224, -0.7181, 1.286, -0.7181, 1.057, -0.6606, 1.036, 0.9903, 1.137, 0.993, 1.135, 0.9908, 1.131, 0.9881, 1.133, 0.708, 0.4649, 0.7082, 0.4676, 0.713, 0.4685, 0.713, 0.4658, 0.7178, 0.4676, 0.718, 0.4649, 0.713, 0.4658, 0.713, 0.4685, 0.7199, 0.4311, 0.7333, 0.1876, 0.713, 0.1913, 0.713, 0.4324, 0.6899, 1.278, 0.6297, 1.308, 0.6549, 1.36, 0.6998, 1.299, 1.393, -0.8229, 1.39, -0.8215, 1.389, -0.8239, 1.392, -0.8252, 1.462, 0.6836, 1.462, 0.4258, 1.482, 0.4295, 1.469, 0.6848, 1.459, 0.7224, 1.459, 0.7196, 1.462, 0.7193, 1.462, 0.7222, 1.389, -0.8239, 1.388, -0.8274, 1.39, -0.8286, 1.392, -0.8252, 1.774, -0.2066, 1.629, 0.1053, 1.462, 0.07492, 1.462, -0.2635, 1.359, -0.7984, 1.356, -0.8046, 1.39, -0.8215, 1.393, -0.817, 0.713, 0.4324, 0.7062, 0.4311, 0.708, 0.4649, 0.713, 0.4658, 0.718, 0.4649, 0.7199, 0.4311, 0.713, 0.4324, 0.713, 0.4658, 1.39, -0.8215, 1.356, -0.8046, 1.354, -0.8079, 1.389, -0.8239, 0.9505, 1.143, 0.9535, 1.149, 0.9881, 1.133, 0.9859, 1.128, 1.354, -0.8079, 1.352, -0.8126, 1.388, -0.8274, 1.389, -0.8239, 0.9535, 1.149, 0.9565, 1.156, 0.9903, 1.137, 0.9881, 1.133, 1.459, 0.7196, 1.458, 0.6839, 1.462, 0.6836, 1.462, 0.7193, -0.7181, 1.057, -0.7181, 1.286, -0.8847, 1.224, -0.7755, 1.036, 1.431, 0.331, 1.372, 0.0828, 1.462, 0.07492, 1.462, 0.3283, 0.391, -0.1461, 0.06913, -0.2047, 0.07855, -0.2178, 0.391, -0.1609, 1.462, 0.07492, 1.629, 0.1053, 1.519, 0.3388, 1.462, 0.3283, 0.9197, -0.4056, 0.8465, -0.5553, 1.032, -0.6461, 1.057, -0.5945, 0.3709, 1.249, 0.4441, 1.399, 0.6297, 1.308, 0.6044, 1.256, 1.244, 0.1389, 1.372, 0.0828, 1.431, 0.331, 1.387, 0.3504, 1.032, -0.6461, 0.8465, -0.5553, 0.8068, -0.6363, 1.018, -0.674, 0.6297, 1.308, 0.4441, 1.399, 0.5174, 1.548, 0.6549, 1.36, -0.7181, 0.9829, -0.7181, 1.057, -0.7755, 1.036, -0.7405, 0.9746, 1.45, 0.4114, 1.431, 0.331, 1.462, 0.3283, 1.462, 0.4104, 1.462, 0.3283, 1.519, 0.3388, 1.484, 0.4145, 1.462, 0.4104, 1.057, -0.5945, 1.032, -0.6461, 1.092, -0.6756, 1.102, -0.6555, 0.6044, 1.256, 0.6297, 1.308, 0.6899, 1.278, 0.6801, 1.258, 1.387, 0.3504, 1.431, 0.331, 1.45, 0.4114, 1.433, 0.419, 1.092, -0.6756, 1.032, -0.6461, 1.018, -0.674, 1.087, -0.6865, 0.6801, 1.258, 0.6899, 1.278, 0.704, 1.272, 0.6951, 1.253, 0.4871, 0.3374, 0.5025, 0.3436, 0.5062, 0.3403, 0.4998, 0.326, -1.173, 1.192, -1.139, 1.035, -1.126, 1.044, -1.16, 1.196, -1.139, 1.035, -0.8923, 0.814, -0.8872, 0.8294, -1.126, 1.044, 0.5322, 0.3455, 0.5156, 0.346, 0.5136, 0.3503, 0.5253, 0.3604, -1.04, 1.481, -1.173, 1.192, -1.16, 1.196, -1.03, 1.477, 0.5322, 0.3455, 0.5253, 0.3306, 0.5136, 0.3416, 0.5156, 0.346, -0.3963, 0.9026, -0.263, 1.192, -0.2763, 1.196, -0.4057, 0.9155, 0.4922, 0.3604, 0.5039, 0.3503, 0.5019, 0.346, 0.4853, 0.3455, -0.7181, 0.7829, -0.3963, 0.9026, -0.4057, 0.9155, -0.7181, 0.7992, 0.5253, 0.3306, 0.5088, 0.3244, 0.5088, 0.3399, 0.5136, 0.3416, 0.7128, -0.2047, 0.391, -0.1461, 0.391, -0.1609, 0.7034, -0.2178, 0.4922, 0.3604, 0.5088, 0.3665, 0.5088, 0.3521, 0.5039, 0.3503, -0.263, 1.192, -0.3963, 1.481, -0.4057, 1.477, -0.2763, 1.196, 0.5088, 0.3244, 0.4998, 0.326, 0.5062, 0.3403, 0.5088, 0.3399, -0.8923, 0.814, -0.7181, 0.7829, -0.7181, 0.7992, -0.8872, 0.8294, -0.542, 1.229, -0.7181, 1.294, -0.7181, 1.6, -0.3963, 1.481, 0.5253, 0.3604, 0.5136, 0.3503, 0.5088, 0.3521, 0.5088, 0.3665, 0.4871, 0.3374, 0.4853, 0.3455, 0.5019, 0.346, 0.5025, 0.3436, -0.6849, 0.9814, -0.7181, 0.9937, -0.7181, 1.065, -0.6512, 1.04, 1.372, 0.0828, 1.293, -0.2487, 1.462, -0.2635, 1.462, 0.07492])
me_funnel.materials.append(mat_material)
me_funnel.use_remesh_preserve_volume = False
me_funnel.use_remesh_preserve_attributes = False
me_funnel.use_mirror_vertex_groups = False
me_funnel.update()

# ---- objects
ob_funnel = bpy.data.objects.new('Funnel', me_funnel)

# ---- transforms, parenting, visibility, modifiers, constraints
ob_funnel.location = (0.0, 0.0, 0.0)
ob_funnel.lineart.crease_threshold = 0.0

# ---- collection membership
scene.collection.objects.link(ob_funnel)

# ---- scene / render settings (as saved in the file)
scene.frame_start = 1; scene.frame_end = 250; scene.frame_set(1)
scene.render.engine = 'CYCLES'
scene.render.image_settings.color_mode = 'RGB'
scene.render.image_settings.compression = 90
scene.render.resolution_percentage = 50
scene.render.dither_intensity = 0.0
scene.render.bake_margin = 2
scene.render.bake_bias = 0.0
scene.cycles.feature_set = 'EXPERIMENTAL'
scene.cycles.preview_pause = True
scene.cycles.use_denoising = False
scene.cycles.samples = 10
scene.cycles.sampling_pattern = 'TABULATED_SOBOL'
scene.cycles.light_sampling_threshold = 0.0
scene.cycles.use_adaptive_sampling = False
scene.cycles.use_light_tree = False
scene.cycles.blur_glossy = 0.0
scene.cycles.volume_bounces = 1
scene.cycles.pixel_filter_type = 'GAUSSIAN'
scene.cycles.sample_clamp_indirect = 0.0
scene.view_settings.view_transform = 'Standard'
bpy.context.view_layer.update()

# ---- added for rendering (the .blend has no active camera and no usable light): camera, sun
cam_auto = bpy.data.cameras.new('AutoCamera')
cam_auto.lens = 50.0
cam_auto.sensor_width = 36.0
cam_auto.clip_end = 1000.0
ob_auto_camera = bpy.data.objects.new('AutoCamera', cam_auto)
scene.collection.objects.link(ob_auto_camera)
ob_auto_camera.location = (0.401541, -0.400329, 0.431335)
ob_auto_camera.rotation_euler = (1.09748, -7.21219e-08, 0.694738)
scene.camera = ob_auto_camera
light_auto_sun = bpy.data.lights.new('AutoSun', 'SUN')
light_auto_sun.energy = 3.0
light_auto_sun.angle = 0.0523599
ob_auto_sun = bpy.data.objects.new('AutoSun', light_auto_sun)
scene.collection.objects.link(ob_auto_sun)
ob_auto_sun.rotation_euler = (0.872665, 0.174533, 0.523599)
bpy.context.view_layer.update()
